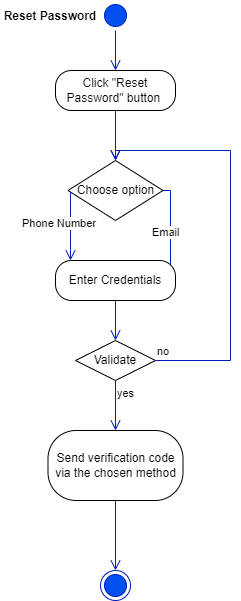

The diagram above was exported from draw.io. Its source (the exported page's mxGraphModel, read from the mxfile embedded in the PNG):
<mxGraphModel dx="1434" dy="964" grid="1" gridSize="10" guides="1" tooltips="1" connect="1" arrows="1" fold="1" page="1" pageScale="1" pageWidth="850" pageHeight="1100" math="0" shadow="0">
  <root>
    <mxCell id="0" />
    <mxCell id="1" parent="0" />
    <mxCell id="hDEST8LaQNiIrD37sj97-3" value="" style="ellipse;html=1;shape=startState;fillColor=#0050ef;strokeColor=#001DBC;fontColor=#ffffff;" parent="1" vertex="1">
      <mxGeometry x="400" y="40" width="30" height="30" as="geometry" />
    </mxCell>
    <mxCell id="hDEST8LaQNiIrD37sj97-4" value="" style="edgeStyle=orthogonalEdgeStyle;html=1;verticalAlign=bottom;endArrow=open;endSize=8;strokeColor=#001DBC;rounded=0;fillColor=#0050ef;" parent="1" source="hDEST8LaQNiIrD37sj97-3" target="hDEST8LaQNiIrD37sj97-6" edge="1">
      <mxGeometry relative="1" as="geometry">
        <mxPoint x="415" y="130" as="targetPoint" />
      </mxGeometry>
    </mxCell>
    <mxCell id="hDEST8LaQNiIrD37sj97-5" value="Reset Password" style="text;align=center;fontStyle=1;verticalAlign=middle;spacingLeft=3;spacingRight=3;strokeColor=none;rotatable=0;points=[[0,0.5],[1,0.5]];portConstraint=eastwest;" parent="1" vertex="1">
      <mxGeometry x="300" y="42" width="100" height="26" as="geometry" />
    </mxCell>
    <mxCell id="hDEST8LaQNiIrD37sj97-6" value="Click &quot;Reset Password&quot; button&amp;nbsp;" style="rounded=1;whiteSpace=wrap;html=1;arcSize=40;" parent="1" vertex="1">
      <mxGeometry x="355" y="110" width="120" height="40" as="geometry" />
    </mxCell>
    <mxCell id="hDEST8LaQNiIrD37sj97-7" value="" style="edgeStyle=orthogonalEdgeStyle;html=1;verticalAlign=bottom;endArrow=open;endSize=8;strokeColor=#001DBC;rounded=0;fillColor=#0050ef;" parent="1" source="hDEST8LaQNiIrD37sj97-6" target="hDEST8LaQNiIrD37sj97-8" edge="1">
      <mxGeometry relative="1" as="geometry">
        <mxPoint x="415" y="210" as="targetPoint" />
      </mxGeometry>
    </mxCell>
    <mxCell id="hDEST8LaQNiIrD37sj97-8" value="Choose option" style="rhombus;whiteSpace=wrap;html=1;" parent="1" vertex="1">
      <mxGeometry x="367.5" y="200" width="95" height="60" as="geometry" />
    </mxCell>
    <mxCell id="hDEST8LaQNiIrD37sj97-9" value="Email" style="edgeStyle=orthogonalEdgeStyle;html=1;align=left;verticalAlign=bottom;endArrow=open;endSize=8;strokeColor=#001DBC;rounded=0;entryX=1;entryY=0.5;entryDx=0;entryDy=0;fillColor=#0050ef;" parent="1" source="hDEST8LaQNiIrD37sj97-8" target="hDEST8LaQNiIrD37sj97-11" edge="1">
      <mxGeometry x="0.122" y="-20" relative="1" as="geometry">
        <mxPoint x="540" y="230" as="targetPoint" />
        <Array as="points">
          <mxPoint x="470" y="230" />
          <mxPoint x="470" y="320" />
        </Array>
        <mxPoint as="offset" />
      </mxGeometry>
    </mxCell>
    <mxCell id="hDEST8LaQNiIrD37sj97-10" value="Phone Number" style="edgeStyle=orthogonalEdgeStyle;html=1;align=left;verticalAlign=top;endArrow=open;endSize=8;strokeColor=#001DBC;rounded=0;fillColor=#0050ef;" parent="1" source="hDEST8LaQNiIrD37sj97-8" target="hDEST8LaQNiIrD37sj97-11" edge="1">
      <mxGeometry x="-0.4615" y="-50" relative="1" as="geometry">
        <mxPoint x="415" y="320" as="targetPoint" />
        <Array as="points">
          <mxPoint x="370" y="290" />
          <mxPoint x="370" y="290" />
        </Array>
        <mxPoint as="offset" />
      </mxGeometry>
    </mxCell>
    <mxCell id="hDEST8LaQNiIrD37sj97-11" value="Enter Credentials" style="rounded=1;whiteSpace=wrap;html=1;arcSize=40;" parent="1" vertex="1">
      <mxGeometry x="355" y="300" width="120" height="40" as="geometry" />
    </mxCell>
    <mxCell id="hDEST8LaQNiIrD37sj97-12" value="" style="edgeStyle=orthogonalEdgeStyle;html=1;verticalAlign=bottom;endArrow=open;endSize=8;strokeColor=#001DBC;rounded=0;fillColor=#0050ef;" parent="1" source="hDEST8LaQNiIrD37sj97-11" target="hDEST8LaQNiIrD37sj97-13" edge="1">
      <mxGeometry relative="1" as="geometry">
        <mxPoint x="415" y="400" as="targetPoint" />
      </mxGeometry>
    </mxCell>
    <mxCell id="hDEST8LaQNiIrD37sj97-13" value="Validate" style="rhombus;whiteSpace=wrap;html=1;" parent="1" vertex="1">
      <mxGeometry x="375" y="380" width="80" height="40" as="geometry" />
    </mxCell>
    <mxCell id="hDEST8LaQNiIrD37sj97-14" value="no" style="edgeStyle=orthogonalEdgeStyle;html=1;align=left;verticalAlign=bottom;endArrow=open;endSize=8;strokeColor=#001DBC;rounded=0;entryX=0.5;entryY=0;entryDx=0;entryDy=0;fillColor=#0050ef;" parent="1" source="hDEST8LaQNiIrD37sj97-13" target="hDEST8LaQNiIrD37sj97-8" edge="1">
      <mxGeometry x="-1" relative="1" as="geometry">
        <mxPoint x="555" y="400" as="targetPoint" />
        <Array as="points">
          <mxPoint x="530" y="400" />
          <mxPoint x="530" y="190" />
          <mxPoint x="415" y="190" />
        </Array>
      </mxGeometry>
    </mxCell>
    <mxCell id="hDEST8LaQNiIrD37sj97-15" value="yes" style="edgeStyle=orthogonalEdgeStyle;html=1;align=left;verticalAlign=top;endArrow=open;endSize=8;strokeColor=#001DBC;rounded=0;fillColor=#0050ef;" parent="1" source="hDEST8LaQNiIrD37sj97-13" target="hDEST8LaQNiIrD37sj97-16" edge="1">
      <mxGeometry x="-1" relative="1" as="geometry">
        <mxPoint x="415" y="480" as="targetPoint" />
      </mxGeometry>
    </mxCell>
    <mxCell id="hDEST8LaQNiIrD37sj97-16" value="Send verification code via the chosen method" style="rounded=1;whiteSpace=wrap;html=1;arcSize=40;" parent="1" vertex="1">
      <mxGeometry x="347.5" y="470" width="135" height="70" as="geometry" />
    </mxCell>
    <mxCell id="hDEST8LaQNiIrD37sj97-17" value="" style="edgeStyle=orthogonalEdgeStyle;html=1;verticalAlign=bottom;endArrow=open;endSize=8;strokeColor=#001DBC;rounded=0;fillColor=#0050ef;" parent="1" source="hDEST8LaQNiIrD37sj97-16" target="hDEST8LaQNiIrD37sj97-18" edge="1">
      <mxGeometry relative="1" as="geometry">
        <mxPoint x="410" y="570" as="targetPoint" />
      </mxGeometry>
    </mxCell>
    <mxCell id="hDEST8LaQNiIrD37sj97-18" value="" style="ellipse;html=1;shape=endState;fillColor=#0050ef;strokeColor=#001DBC;fontColor=#ffffff;" parent="1" vertex="1">
      <mxGeometry x="400" y="610" width="30" height="30" as="geometry" />
    </mxCell>
  </root>
</mxGraphModel>